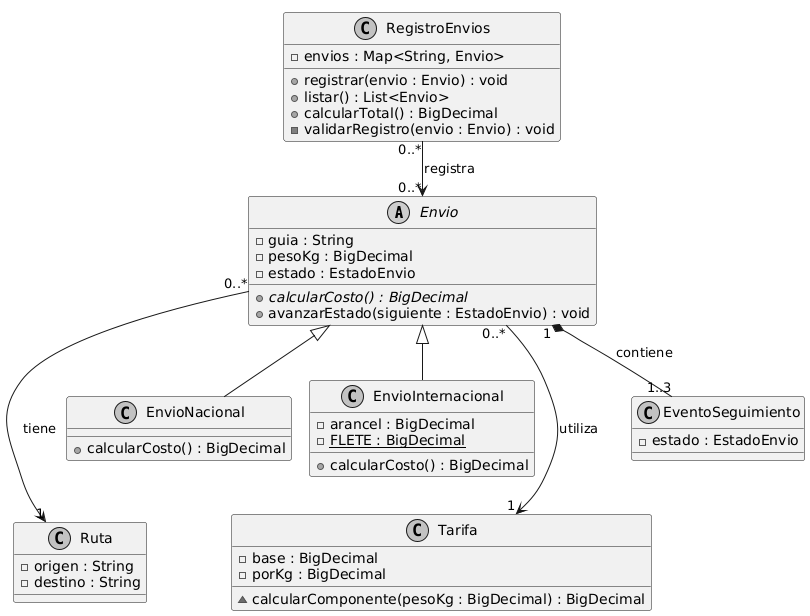

The diagram above was rendered by PlantUML. Its source (embedded in the PNG):
@startuml
!pragma layout smetana

skinparam monochrome true
skinparam shadowing false

abstract class Envio {
  - guia : String
  - pesoKg : BigDecimal
  - estado : EstadoEnvio
  {abstract} + calcularCosto() : BigDecimal
  + avanzarEstado(siguiente : EstadoEnvio) : void
}

class EnvioNacional {
  + calcularCosto() : BigDecimal
}

class EnvioInternacional {
  - arancel : BigDecimal
  {static} - FLETE : BigDecimal
  + calcularCosto() : BigDecimal
}

class Ruta {
  - origen : String
  - destino : String
}

class Tarifa {
  - base : BigDecimal
  - porKg : BigDecimal
  ~ calcularComponente(pesoKg : BigDecimal) : BigDecimal
}

class RegistroEnvios {
  - envios : Map<String, Envio>
  + registrar(envio : Envio) : void
  + listar() : List<Envio>
  + calcularTotal() : BigDecimal
  - validarRegistro(envio : Envio) : void
}

class EventoSeguimiento {
  - estado : EstadoEnvio
}

Envio <|-- EnvioNacional
Envio <|-- EnvioInternacional
RegistroEnvios "0..*" --> "0..*" Envio : registra
Envio "0..*" --> "1" Ruta : tiene
Envio "0..*" --> "1" Tarifa : utiliza
Envio "1" *-- "1..3" EventoSeguimiento : contiene

' Organización visual
EnvioNacional -[hidden]down-> Ruta
EnvioInternacional -[hidden]down-> Tarifa
@enduml